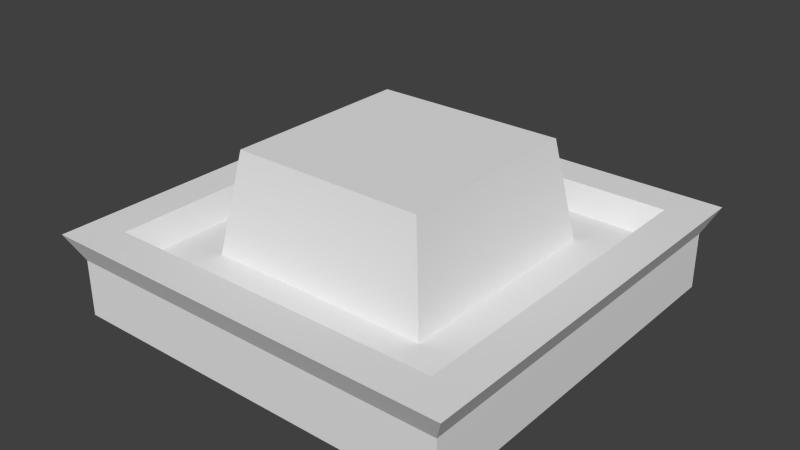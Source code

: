 # Source: commieHat.blend  (saved by Blender 2.76.0; exported with 4.5.12 LTS)
import bpy
from mathutils import Matrix  # noqa: F401  (used for matrix-valued properties, if any)

bpy.ops.wm.read_factory_settings(use_empty=True)
scene = bpy.context.scene
scene.name = 'Scene'

# ---- collections
col_collection_1 = bpy.data.collections.new('Collection 1'); scene.collection.children.link(col_collection_1)

# ---- materials (node trees are filled in below, after node groups)
mat_hat = bpy.data.materials.new('hat')
mat_hat.alpha_threshold = 0.0
mat_hat.use_transparent_shadow = False
mat_hat.roughness = 0.5

# ---- material node trees

# ---- world
world_world = bpy.data.worlds.new('World'); scene.world = world_world
world_world.color = (0.05088, 0.05088, 0.05088)
world_world.use_sun_shadow = False
world_world.sun_shadow_jitter_overblur = 0.0
world_world.cycles.sampling_method = 'MANUAL'
world_world.cycles.sample_map_resolution = 256

# ---- meshes
me_cube_001 = bpy.data.meshes.new('Cube.001')
me_cube_001.from_pydata([(-1.0, -1.0, 0.02104), (-0.575, -0.575, 0.3083), (-1.0, 1.0, 0.02104), (-0.575, 0.575, 0.3083), (1.0, -1.0, 0.02104), (0.575, -0.575, 0.3083), (1.0, 1.0, 0.02104), (0.575, 0.575, 0.3083), (-1.0, -1.0, 0.3083), (-1.0, 1.0, 0.3083), (1.0, 1.0, 0.3083), (1.0, -1.0, 0.3083), (-1.066, -1.066, 0.4433), (-1.066, 1.066, 0.4433), (1.066, 1.066, 0.4433), (1.066, -1.066, 0.4433), (-0.8715, -0.8715, 0.4433), (-0.8715, 0.8715, 0.4433), (0.8715, 0.8715, 0.4433), (0.8715, -0.8715, 0.4433), (-0.8175, -0.8175, 0.3083), (-0.8175, 0.8175, 0.3083), (0.8175, 0.8175, 0.3083), (0.8175, -0.8175, 0.3083), (-0.4923, -0.4923, 0.8215), (-0.4923, 0.4923, 0.8215), (0.4923, 0.4923, 0.8215), (0.4923, -0.4923, 0.8215)], [], [(8, 9, 2, 0), (9, 10, 6, 2), (10, 11, 4, 6), (11, 8, 0, 4), (0, 2, 6, 4), (5, 7, 26, 27), (20, 21, 17, 16), (22, 23, 19, 18), (11, 10, 14, 15), (21, 22, 18, 17), (16, 17, 13, 12), (17, 18, 14, 13), (18, 19, 15, 14), (19, 16, 12, 15), (9, 8, 12, 13), (8, 11, 15, 12), (23, 20, 16, 19), (10, 9, 13, 14), (1, 3, 21, 20), (3, 7, 22, 21), (7, 5, 23, 22), (5, 1, 20, 23), (27, 26, 25, 24), (3, 1, 24, 25), (1, 5, 27, 24), (7, 3, 25, 26)])
_uv = me_cube_001.uv_layers.new(name='UVMap')
_uv.uv.foreach_set('vector', [0.0, 0.0, 1.0, 0.0, 1.0, 1.0, 0.0, 1.0, 0.0, 0.0, 1.0, 0.0, 1.0, 1.0, 0.0, 1.0, 0.0, 0.0, 1.0, 0.0, 1.0, 1.0, 0.0, 1.0, 0.0, 0.0, 1.0, 0.0, 1.0, 1.0, 0.0, 1.0, 0.0, 0.0, 1.0, 0.0, 1.0, 1.0, 0.0, 1.0, 0.0, 0.0, 1.0, 0.0, 1.0, 1.0, 0.0, 1.0, 0.0, 0.0, 1.0, 0.0, 1.0, 1.0, 0.0, 1.0, 0.0, 0.0, 1.0, 0.0, 1.0, 1.0, 0.0, 1.0, 0.0, 0.0, 1.0, 0.0, 1.0, 1.0, 0.0, 1.0, 0.0, 0.0, 1.0, 0.0, 1.0, 1.0, 0.0, 1.0, 0.0, 0.0, 1.0, 0.0, 1.0, 1.0, 0.0, 1.0, 0.0, 0.0, 1.0, 0.0, 1.0, 1.0, 0.0, 1.0, 0.0, 0.0, 1.0, 0.0, 1.0, 1.0, 0.0, 1.0, 0.0, 0.0, 1.0, 0.0, 1.0, 1.0, 0.0, 1.0, 0.0, 0.0, 1.0, 0.0, 1.0, 1.0, 0.0, 1.0, 0.0, 0.0, 1.0, 0.0, 1.0, 1.0, 0.0, 1.0, 0.0, 0.0, 1.0, 0.0, 1.0, 1.0, 0.0, 1.0, 0.0, 0.0, 1.0, 0.0, 1.0, 1.0, 0.0, 1.0, 0.0, 0.0, 1.0, 0.0, 1.0, 1.0, 0.0, 1.0, 0.0, 0.0, 1.0, 0.0, 1.0, 1.0, 0.0, 1.0, 0.0, 0.0, 1.0, 0.0, 1.0, 1.0, 0.0, 1.0, 0.0, 0.0, 1.0, 0.0, 1.0, 1.0, 0.0, 1.0, 0.0, 0.0, 1.0, 0.0, 1.0, 1.0, 0.0, 1.0, 0.0, 0.0, 1.0, 0.0, 1.0, 1.0, 0.0, 1.0, 0.0, 0.0, 1.0, 0.0, 1.0, 1.0, 0.0, 1.0, 0.0, 0.0, 1.0, 0.0, 1.0, 1.0, 0.0, 1.0])
me_cube_001.materials.append(mat_hat)
me_cube_001.use_remesh_preserve_volume = False
me_cube_001.use_remesh_preserve_attributes = False
me_cube_001.use_mirror_vertex_groups = False
me_cube_001.update()

# ---- objects
ob_cube = bpy.data.objects.new('Cube', me_cube_001)

# ---- transforms, parenting, visibility, modifiers, constraints
ob_cube.location = (0.0, 0.0, 0.0)
ob_cube.lineart.crease_threshold = 0.0

# ---- collection membership
col_collection_1.objects.link(ob_cube)

# ---- scene / render settings (as saved in the file)
scene.frame_start = 1; scene.frame_end = 250; scene.frame_set(1)
scene.render.engine = 'BLENDER_EEVEE_NEXT'
scene.render.resolution_percentage = 50
scene.render.dither_intensity = 0.0
scene.cycles.use_denoising = False
scene.cycles.samples = 10
scene.cycles.sampling_pattern = 'TABULATED_SOBOL'
scene.cycles.light_sampling_threshold = 0.0
scene.cycles.use_adaptive_sampling = False
scene.cycles.use_light_tree = False
scene.cycles.blur_glossy = 0.0
scene.cycles.pixel_filter_type = 'GAUSSIAN'
scene.cycles.sample_clamp_indirect = 0.0
scene.view_settings.view_transform = 'Standard'
bpy.context.view_layer.update()

# ---- added for rendering (the .blend has no active camera and no usable light): camera, sun
cam_auto = bpy.data.cameras.new('AutoCamera')
cam_auto.lens = 50.0
cam_auto.sensor_width = 36.0
cam_auto.clip_end = 1000.0
ob_auto_camera = bpy.data.objects.new('AutoCamera', cam_auto)
scene.collection.objects.link(ob_auto_camera)
ob_auto_camera.location = (2.88621, -3.46345, 2.73026)
ob_auto_camera.rotation_euler = (1.09748, -7.21219e-08, 0.694738)
scene.camera = ob_auto_camera
light_auto_sun = bpy.data.lights.new('AutoSun', 'SUN')
light_auto_sun.energy = 3.0
light_auto_sun.angle = 0.0523599
ob_auto_sun = bpy.data.objects.new('AutoSun', light_auto_sun)
scene.collection.objects.link(ob_auto_sun)
ob_auto_sun.rotation_euler = (0.872665, 0.174533, 0.523599)
bpy.context.view_layer.update()
